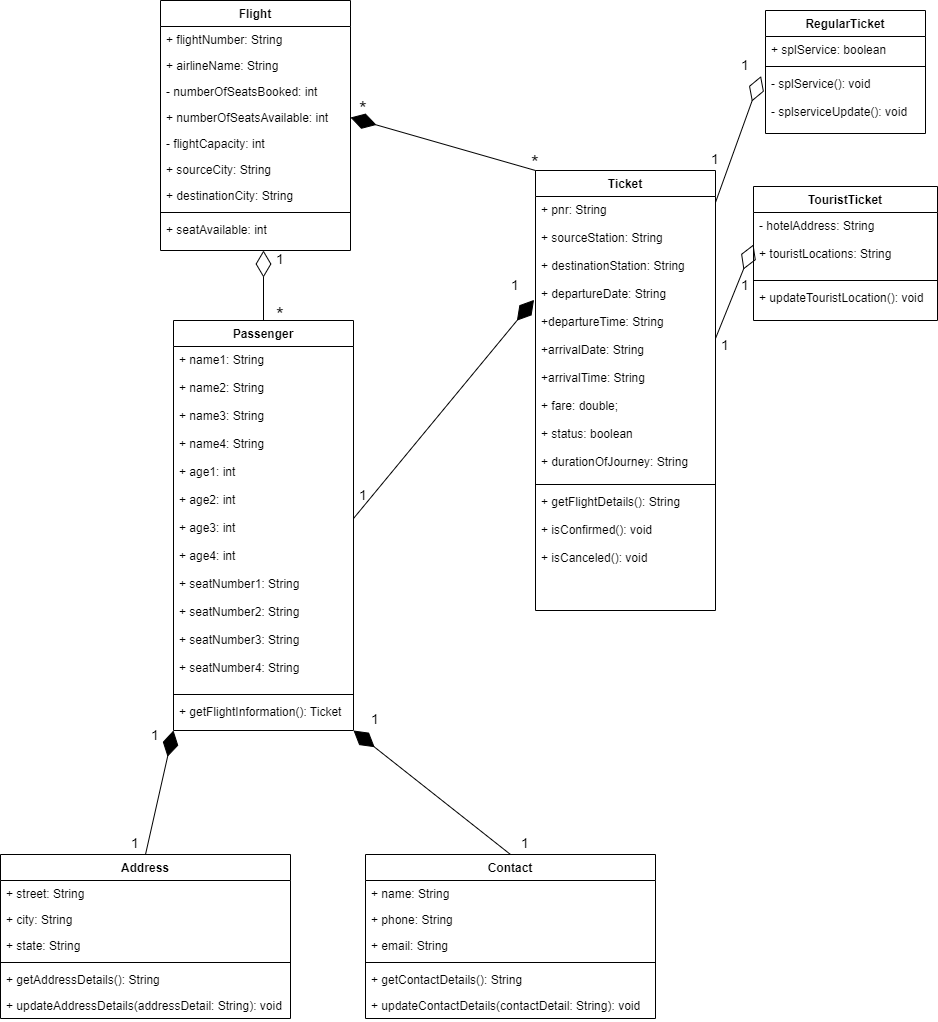

The diagram above was exported from draw.io. Its source (the exported page's mxGraphModel, read from the mxfile embedded in the PNG):
<mxGraphModel dx="1038" dy="1658" grid="1" gridSize="10" guides="1" tooltips="1" connect="1" arrows="1" fold="1" page="1" pageScale="1" pageWidth="827" pageHeight="1169" math="0" shadow="0">
  <root>
    <mxCell id="WIyWlLk6GJQsqaUBKTNV-0" />
    <mxCell id="WIyWlLk6GJQsqaUBKTNV-1" parent="WIyWlLk6GJQsqaUBKTNV-0" />
    <mxCell id="X22_bOcaw-k8yQhLtyAW-0" value="Address" style="swimlane;fontStyle=1;align=center;verticalAlign=top;childLayout=stackLayout;horizontal=1;startSize=26;horizontalStack=0;resizeParent=1;resizeParentMax=0;resizeLast=0;collapsible=1;marginBottom=0;" parent="WIyWlLk6GJQsqaUBKTNV-1" vertex="1">
      <mxGeometry x="155" y="-126" width="290" height="164" as="geometry">
        <mxRectangle x="540" y="-280" width="80" height="26" as="alternateBounds" />
      </mxGeometry>
    </mxCell>
    <mxCell id="X22_bOcaw-k8yQhLtyAW-1" value="+ street: String" style="text;strokeColor=none;fillColor=none;align=left;verticalAlign=top;spacingLeft=4;spacingRight=4;overflow=hidden;rotatable=0;points=[[0,0.5],[1,0.5]];portConstraint=eastwest;" parent="X22_bOcaw-k8yQhLtyAW-0" vertex="1">
      <mxGeometry y="26" width="290" height="26" as="geometry" />
    </mxCell>
    <mxCell id="X22_bOcaw-k8yQhLtyAW-2" value="+ city: String" style="text;strokeColor=none;fillColor=none;align=left;verticalAlign=top;spacingLeft=4;spacingRight=4;overflow=hidden;rotatable=0;points=[[0,0.5],[1,0.5]];portConstraint=eastwest;" parent="X22_bOcaw-k8yQhLtyAW-0" vertex="1">
      <mxGeometry y="52" width="290" height="26" as="geometry" />
    </mxCell>
    <mxCell id="X22_bOcaw-k8yQhLtyAW-3" value="+ state: String" style="text;strokeColor=none;fillColor=none;align=left;verticalAlign=top;spacingLeft=4;spacingRight=4;overflow=hidden;rotatable=0;points=[[0,0.5],[1,0.5]];portConstraint=eastwest;" parent="X22_bOcaw-k8yQhLtyAW-0" vertex="1">
      <mxGeometry y="78" width="290" height="26" as="geometry" />
    </mxCell>
    <mxCell id="X22_bOcaw-k8yQhLtyAW-4" value="" style="line;strokeWidth=1;fillColor=none;align=left;verticalAlign=middle;spacingTop=-1;spacingLeft=3;spacingRight=3;rotatable=0;labelPosition=right;points=[];portConstraint=eastwest;" parent="X22_bOcaw-k8yQhLtyAW-0" vertex="1">
      <mxGeometry y="104" width="290" height="8" as="geometry" />
    </mxCell>
    <mxCell id="X22_bOcaw-k8yQhLtyAW-5" value="+ getAddressDetails(): String" style="text;strokeColor=none;fillColor=none;align=left;verticalAlign=top;spacingLeft=4;spacingRight=4;overflow=hidden;rotatable=0;points=[[0,0.5],[1,0.5]];portConstraint=eastwest;" parent="X22_bOcaw-k8yQhLtyAW-0" vertex="1">
      <mxGeometry y="112" width="290" height="26" as="geometry" />
    </mxCell>
    <mxCell id="X22_bOcaw-k8yQhLtyAW-6" value="+ updateAddressDetails(addressDetail: String): void" style="text;strokeColor=none;fillColor=none;align=left;verticalAlign=top;spacingLeft=4;spacingRight=4;overflow=hidden;rotatable=0;points=[[0,0.5],[1,0.5]];portConstraint=eastwest;" parent="X22_bOcaw-k8yQhLtyAW-0" vertex="1">
      <mxGeometry y="138" width="290" height="26" as="geometry" />
    </mxCell>
    <mxCell id="X22_bOcaw-k8yQhLtyAW-7" value="Contact" style="swimlane;fontStyle=1;align=center;verticalAlign=top;childLayout=stackLayout;horizontal=1;startSize=26;horizontalStack=0;resizeParent=1;resizeParentMax=0;resizeLast=0;collapsible=1;marginBottom=0;" parent="WIyWlLk6GJQsqaUBKTNV-1" vertex="1">
      <mxGeometry x="520" y="-126" width="290" height="164" as="geometry">
        <mxRectangle x="200" y="120" width="80" height="26" as="alternateBounds" />
      </mxGeometry>
    </mxCell>
    <mxCell id="X22_bOcaw-k8yQhLtyAW-8" value="+ name: String" style="text;strokeColor=none;fillColor=none;align=left;verticalAlign=top;spacingLeft=4;spacingRight=4;overflow=hidden;rotatable=0;points=[[0,0.5],[1,0.5]];portConstraint=eastwest;" parent="X22_bOcaw-k8yQhLtyAW-7" vertex="1">
      <mxGeometry y="26" width="290" height="26" as="geometry" />
    </mxCell>
    <mxCell id="X22_bOcaw-k8yQhLtyAW-9" value="+ phone: String" style="text;strokeColor=none;fillColor=none;align=left;verticalAlign=top;spacingLeft=4;spacingRight=4;overflow=hidden;rotatable=0;points=[[0,0.5],[1,0.5]];portConstraint=eastwest;" parent="X22_bOcaw-k8yQhLtyAW-7" vertex="1">
      <mxGeometry y="52" width="290" height="26" as="geometry" />
    </mxCell>
    <mxCell id="X22_bOcaw-k8yQhLtyAW-10" value="+ email: String" style="text;strokeColor=none;fillColor=none;align=left;verticalAlign=top;spacingLeft=4;spacingRight=4;overflow=hidden;rotatable=0;points=[[0,0.5],[1,0.5]];portConstraint=eastwest;" parent="X22_bOcaw-k8yQhLtyAW-7" vertex="1">
      <mxGeometry y="78" width="290" height="26" as="geometry" />
    </mxCell>
    <mxCell id="X22_bOcaw-k8yQhLtyAW-11" value="" style="line;strokeWidth=1;fillColor=none;align=left;verticalAlign=middle;spacingTop=-1;spacingLeft=3;spacingRight=3;rotatable=0;labelPosition=right;points=[];portConstraint=eastwest;" parent="X22_bOcaw-k8yQhLtyAW-7" vertex="1">
      <mxGeometry y="104" width="290" height="8" as="geometry" />
    </mxCell>
    <mxCell id="X22_bOcaw-k8yQhLtyAW-12" value="+ getContactDetails(): String" style="text;strokeColor=none;fillColor=none;align=left;verticalAlign=top;spacingLeft=4;spacingRight=4;overflow=hidden;rotatable=0;points=[[0,0.5],[1,0.5]];portConstraint=eastwest;" parent="X22_bOcaw-k8yQhLtyAW-7" vertex="1">
      <mxGeometry y="112" width="290" height="26" as="geometry" />
    </mxCell>
    <mxCell id="X22_bOcaw-k8yQhLtyAW-13" value="+ updateContactDetails(contactDetail: String): void" style="text;strokeColor=none;fillColor=none;align=left;verticalAlign=top;spacingLeft=4;spacingRight=4;overflow=hidden;rotatable=0;points=[[0,0.5],[1,0.5]];portConstraint=eastwest;" parent="X22_bOcaw-k8yQhLtyAW-7" vertex="1">
      <mxGeometry y="138" width="290" height="26" as="geometry" />
    </mxCell>
    <mxCell id="X22_bOcaw-k8yQhLtyAW-14" value="Flight" style="swimlane;fontStyle=1;align=center;verticalAlign=top;childLayout=stackLayout;horizontal=1;startSize=26;horizontalStack=0;resizeParent=1;resizeLast=0;collapsible=1;marginBottom=0;rounded=0;shadow=0;strokeWidth=1;" parent="WIyWlLk6GJQsqaUBKTNV-1" vertex="1">
      <mxGeometry x="315" y="-980" width="190" height="250" as="geometry">
        <mxRectangle x="130" y="380" width="160" height="26" as="alternateBounds" />
      </mxGeometry>
    </mxCell>
    <mxCell id="X22_bOcaw-k8yQhLtyAW-15" value="+ flightNumber: String&#10;" style="text;align=left;verticalAlign=top;spacingLeft=4;spacingRight=4;overflow=hidden;rotatable=0;points=[[0,0.5],[1,0.5]];portConstraint=eastwest;" parent="X22_bOcaw-k8yQhLtyAW-14" vertex="1">
      <mxGeometry y="26" width="190" height="26" as="geometry" />
    </mxCell>
    <mxCell id="X22_bOcaw-k8yQhLtyAW-16" value="+ airlineName: String&#10;" style="text;align=left;verticalAlign=top;spacingLeft=4;spacingRight=4;overflow=hidden;rotatable=0;points=[[0,0.5],[1,0.5]];portConstraint=eastwest;rounded=0;shadow=0;html=0;" parent="X22_bOcaw-k8yQhLtyAW-14" vertex="1">
      <mxGeometry y="52" width="190" height="26" as="geometry" />
    </mxCell>
    <mxCell id="X22_bOcaw-k8yQhLtyAW-18" value="- numberOfSeatsBooked: int" style="text;align=left;verticalAlign=top;spacingLeft=4;spacingRight=4;overflow=hidden;rotatable=0;points=[[0,0.5],[1,0.5]];portConstraint=eastwest;fontStyle=0" parent="X22_bOcaw-k8yQhLtyAW-14" vertex="1">
      <mxGeometry y="78" width="190" height="26" as="geometry" />
    </mxCell>
    <mxCell id="X22_bOcaw-k8yQhLtyAW-19" value="+ numberOfSeatsAvailable: int" style="text;align=left;verticalAlign=top;spacingLeft=4;spacingRight=4;overflow=hidden;rotatable=0;points=[[0,0.5],[1,0.5]];portConstraint=eastwest;" parent="X22_bOcaw-k8yQhLtyAW-14" vertex="1">
      <mxGeometry y="104" width="190" height="26" as="geometry" />
    </mxCell>
    <mxCell id="zkfFHV4jXpPFQw0GAbJ--18" value="- flightCapacity: int" style="text;align=left;verticalAlign=top;spacingLeft=4;spacingRight=4;overflow=hidden;rotatable=0;points=[[0,0.5],[1,0.5]];portConstraint=eastwest;" parent="X22_bOcaw-k8yQhLtyAW-14" vertex="1">
      <mxGeometry y="130" width="190" height="26" as="geometry" />
    </mxCell>
    <mxCell id="zkfFHV4jXpPFQw0GAbJ--25" value="+ sourceCity: String" style="text;align=left;verticalAlign=top;spacingLeft=4;spacingRight=4;overflow=hidden;rotatable=0;points=[[0,0.5],[1,0.5]];portConstraint=eastwest;" parent="X22_bOcaw-k8yQhLtyAW-14" vertex="1">
      <mxGeometry y="156" width="190" height="26" as="geometry" />
    </mxCell>
    <mxCell id="zkfFHV4jXpPFQw0GAbJ--19" value="+ destinationCity: String" style="text;align=left;verticalAlign=top;spacingLeft=4;spacingRight=4;overflow=hidden;rotatable=0;points=[[0,0.5],[1,0.5]];portConstraint=eastwest;rounded=0;shadow=0;html=0;" parent="X22_bOcaw-k8yQhLtyAW-14" vertex="1">
      <mxGeometry y="182" width="190" height="26" as="geometry" />
    </mxCell>
    <mxCell id="X22_bOcaw-k8yQhLtyAW-17" value="" style="line;html=1;strokeWidth=1;align=left;verticalAlign=middle;spacingTop=-1;spacingLeft=3;spacingRight=3;rotatable=0;labelPosition=right;points=[];portConstraint=eastwest;" parent="X22_bOcaw-k8yQhLtyAW-14" vertex="1">
      <mxGeometry y="208" width="190" height="8" as="geometry" />
    </mxCell>
    <mxCell id="zkfFHV4jXpPFQw0GAbJ--3" value="+ seatAvailable: int" style="text;align=left;verticalAlign=top;spacingLeft=4;spacingRight=4;overflow=hidden;rotatable=0;points=[[0,0.5],[1,0.5]];portConstraint=eastwest;rounded=0;shadow=0;html=0;" parent="X22_bOcaw-k8yQhLtyAW-14" vertex="1">
      <mxGeometry y="216" width="190" height="24" as="geometry" />
    </mxCell>
    <mxCell id="X22_bOcaw-k8yQhLtyAW-23" value="Ticket" style="swimlane;fontStyle=1;align=center;verticalAlign=top;childLayout=stackLayout;horizontal=1;startSize=26;horizontalStack=0;resizeParent=1;resizeLast=0;collapsible=1;marginBottom=0;rounded=0;shadow=0;strokeWidth=1;" parent="WIyWlLk6GJQsqaUBKTNV-1" vertex="1">
      <mxGeometry x="690" y="-810" width="180" height="440" as="geometry">
        <mxRectangle x="230" y="140" width="160" height="26" as="alternateBounds" />
      </mxGeometry>
    </mxCell>
    <mxCell id="X22_bOcaw-k8yQhLtyAW-24" value="+ pnr: String&#10;&#10;+ sourceStation: String&#10;&#10;+ destinationStation: String&#10;&#10;+ departureDate: String&#10;&#10;+departureTime: String&#10;&#10;+arrivalDate: String&#10;&#10;+arrivalTime: String&#10;&#10;+ fare: double;&#10;&#10;+ status: boolean&#10;&#10;+ durationOfJourney: String&#10;" style="text;align=left;verticalAlign=top;spacingLeft=4;spacingRight=4;overflow=hidden;rotatable=0;points=[[0,0.5],[1,0.5]];portConstraint=eastwest;" parent="X22_bOcaw-k8yQhLtyAW-23" vertex="1">
      <mxGeometry y="26" width="180" height="284" as="geometry" />
    </mxCell>
    <mxCell id="X22_bOcaw-k8yQhLtyAW-27" value="" style="line;html=1;strokeWidth=1;align=left;verticalAlign=middle;spacingTop=-1;spacingLeft=3;spacingRight=3;rotatable=0;labelPosition=right;points=[];portConstraint=eastwest;" parent="X22_bOcaw-k8yQhLtyAW-23" vertex="1">
      <mxGeometry y="310" width="180" height="8" as="geometry" />
    </mxCell>
    <mxCell id="zkfFHV4jXpPFQw0GAbJ--1" value="+ getFlightDetails(): String&#10;&#10;+ isConfirmed(): void&#10;&#10;+ isCanceled(): void&#10;&#10;" style="text;align=left;verticalAlign=top;spacingLeft=4;spacingRight=4;overflow=hidden;rotatable=0;points=[[0,0.5],[1,0.5]];portConstraint=eastwest;" parent="X22_bOcaw-k8yQhLtyAW-23" vertex="1">
      <mxGeometry y="318" width="180" height="102" as="geometry" />
    </mxCell>
    <mxCell id="X22_bOcaw-k8yQhLtyAW-31" value="Passenger" style="swimlane;fontStyle=1;align=center;verticalAlign=top;childLayout=stackLayout;horizontal=1;startSize=26;horizontalStack=0;resizeParent=1;resizeLast=0;collapsible=1;marginBottom=0;rounded=0;shadow=0;strokeWidth=1;" parent="WIyWlLk6GJQsqaUBKTNV-1" vertex="1">
      <mxGeometry x="328" y="-660" width="180" height="410" as="geometry">
        <mxRectangle x="130" y="380" width="160" height="26" as="alternateBounds" />
      </mxGeometry>
    </mxCell>
    <mxCell id="X22_bOcaw-k8yQhLtyAW-32" value="+ name1: String&#10;&#10;+ name2: String&#10;&#10;+ name3: String&#10;&#10;+ name4: String&#10;&#10;+ age1: int&#10;&#10;+ age2: int&#10;&#10;+ age3: int&#10;&#10;+ age4: int&#10;&#10;+ seatNumber1: String&#10;&#10;+ seatNumber2: String&#10;&#10;+ seatNumber3: String&#10;&#10;+ seatNumber4: String&#10;" style="text;align=left;verticalAlign=top;spacingLeft=4;spacingRight=4;overflow=hidden;rotatable=0;points=[[0,0.5],[1,0.5]];portConstraint=eastwest;" parent="X22_bOcaw-k8yQhLtyAW-31" vertex="1">
      <mxGeometry y="26" width="180" height="344" as="geometry" />
    </mxCell>
    <mxCell id="X22_bOcaw-k8yQhLtyAW-34" value="" style="line;html=1;strokeWidth=1;align=left;verticalAlign=middle;spacingTop=-1;spacingLeft=3;spacingRight=3;rotatable=0;labelPosition=right;points=[];portConstraint=eastwest;" parent="X22_bOcaw-k8yQhLtyAW-31" vertex="1">
      <mxGeometry y="370" width="180" height="8" as="geometry" />
    </mxCell>
    <mxCell id="zkfFHV4jXpPFQw0GAbJ--5" value="+ getFlightInformation(): Ticket&#10;&#10;" style="text;align=left;verticalAlign=top;spacingLeft=4;spacingRight=4;overflow=hidden;rotatable=0;points=[[0,0.5],[1,0.5]];portConstraint=eastwest;" parent="X22_bOcaw-k8yQhLtyAW-31" vertex="1">
      <mxGeometry y="378" width="180" height="26" as="geometry" />
    </mxCell>
    <mxCell id="X22_bOcaw-k8yQhLtyAW-38" value="RegularTicket&#10;" style="swimlane;fontStyle=1;align=center;verticalAlign=top;childLayout=stackLayout;horizontal=1;startSize=26;horizontalStack=0;resizeParent=1;resizeLast=0;collapsible=1;marginBottom=0;rounded=0;shadow=0;strokeWidth=1;" parent="WIyWlLk6GJQsqaUBKTNV-1" vertex="1">
      <mxGeometry x="920" y="-970" width="160" height="123" as="geometry">
        <mxRectangle x="550" y="140" width="160" height="26" as="alternateBounds" />
      </mxGeometry>
    </mxCell>
    <mxCell id="X22_bOcaw-k8yQhLtyAW-39" value="+ splService: boolean" style="text;align=left;verticalAlign=top;spacingLeft=4;spacingRight=4;overflow=hidden;rotatable=0;points=[[0,0.5],[1,0.5]];portConstraint=eastwest;rounded=0;shadow=0;html=0;" parent="X22_bOcaw-k8yQhLtyAW-38" vertex="1">
      <mxGeometry y="26" width="160" height="26" as="geometry" />
    </mxCell>
    <mxCell id="X22_bOcaw-k8yQhLtyAW-40" value="" style="line;html=1;strokeWidth=1;align=left;verticalAlign=middle;spacingTop=-1;spacingLeft=3;spacingRight=3;rotatable=0;labelPosition=right;points=[];portConstraint=eastwest;" parent="X22_bOcaw-k8yQhLtyAW-38" vertex="1">
      <mxGeometry y="52" width="160" height="8" as="geometry" />
    </mxCell>
    <mxCell id="X22_bOcaw-k8yQhLtyAW-41" value="- splService(): void&#10;&#10;- splserviceUpdate(): void" style="text;align=left;verticalAlign=top;spacingLeft=4;spacingRight=4;overflow=hidden;rotatable=0;points=[[0,0.5],[1,0.5]];portConstraint=eastwest;" parent="X22_bOcaw-k8yQhLtyAW-38" vertex="1">
      <mxGeometry y="60" width="160" height="60" as="geometry" />
    </mxCell>
    <mxCell id="X22_bOcaw-k8yQhLtyAW-42" value="TouristTicket" style="swimlane;fontStyle=1;align=center;verticalAlign=top;childLayout=stackLayout;horizontal=1;startSize=26;horizontalStack=0;resizeParent=1;resizeLast=0;collapsible=1;marginBottom=0;rounded=0;shadow=0;strokeWidth=1;" parent="WIyWlLk6GJQsqaUBKTNV-1" vertex="1">
      <mxGeometry x="908" y="-794" width="184" height="134" as="geometry">
        <mxRectangle x="550" y="140" width="160" height="26" as="alternateBounds" />
      </mxGeometry>
    </mxCell>
    <mxCell id="X22_bOcaw-k8yQhLtyAW-43" value="- hotelAddress: String&#10;&#10;+ touristLocations: String" style="text;align=left;verticalAlign=top;spacingLeft=4;spacingRight=4;overflow=hidden;rotatable=0;points=[[0,0.5],[1,0.5]];portConstraint=eastwest;rounded=0;shadow=0;html=0;" parent="X22_bOcaw-k8yQhLtyAW-42" vertex="1">
      <mxGeometry y="26" width="184" height="64" as="geometry" />
    </mxCell>
    <mxCell id="X22_bOcaw-k8yQhLtyAW-44" value="" style="line;html=1;strokeWidth=1;align=left;verticalAlign=middle;spacingTop=-1;spacingLeft=3;spacingRight=3;rotatable=0;labelPosition=right;points=[];portConstraint=eastwest;" parent="X22_bOcaw-k8yQhLtyAW-42" vertex="1">
      <mxGeometry y="90" width="184" height="8" as="geometry" />
    </mxCell>
    <mxCell id="X22_bOcaw-k8yQhLtyAW-45" value="+ updateTouristLocation(): void" style="text;align=left;verticalAlign=top;spacingLeft=4;spacingRight=4;overflow=hidden;rotatable=0;points=[[0,0.5],[1,0.5]];portConstraint=eastwest;" parent="X22_bOcaw-k8yQhLtyAW-42" vertex="1">
      <mxGeometry y="98" width="184" height="26" as="geometry" />
    </mxCell>
    <mxCell id="X22_bOcaw-k8yQhLtyAW-47" value="" style="endArrow=diamondThin;endFill=1;endSize=24;html=1;rounded=0;fontSize=14;exitX=0.5;exitY=0;exitDx=0;exitDy=0;entryX=1;entryY=1;entryDx=0;entryDy=0;" parent="WIyWlLk6GJQsqaUBKTNV-1" source="X22_bOcaw-k8yQhLtyAW-7" target="X22_bOcaw-k8yQhLtyAW-31" edge="1">
      <mxGeometry width="160" relative="1" as="geometry">
        <mxPoint x="660" y="-340" as="sourcePoint" />
        <mxPoint x="660" y="-220" as="targetPoint" />
      </mxGeometry>
    </mxCell>
    <mxCell id="X22_bOcaw-k8yQhLtyAW-48" value="" style="endArrow=diamondThin;endFill=1;endSize=24;html=1;rounded=0;fontSize=14;exitX=0.5;exitY=0;exitDx=0;exitDy=0;entryX=0;entryY=1;entryDx=0;entryDy=0;" parent="WIyWlLk6GJQsqaUBKTNV-1" source="X22_bOcaw-k8yQhLtyAW-0" target="X22_bOcaw-k8yQhLtyAW-31" edge="1">
      <mxGeometry width="160" relative="1" as="geometry">
        <mxPoint x="570" y="-250" as="sourcePoint" />
        <mxPoint x="730" y="-250" as="targetPoint" />
      </mxGeometry>
    </mxCell>
    <mxCell id="X22_bOcaw-k8yQhLtyAW-49" value="" style="endArrow=diamondThin;endFill=1;endSize=24;html=1;rounded=0;fontSize=14;exitX=1;exitY=0.5;exitDx=0;exitDy=0;entryX=-0.008;entryY=0.364;entryDx=0;entryDy=0;entryPerimeter=0;" parent="WIyWlLk6GJQsqaUBKTNV-1" source="X22_bOcaw-k8yQhLtyAW-32" target="X22_bOcaw-k8yQhLtyAW-24" edge="1">
      <mxGeometry width="160" relative="1" as="geometry">
        <mxPoint x="570" y="-600" as="sourcePoint" />
        <mxPoint x="730" y="-600" as="targetPoint" />
      </mxGeometry>
    </mxCell>
    <mxCell id="X22_bOcaw-k8yQhLtyAW-51" value="1" style="text;align=left;verticalAlign=top;spacingLeft=4;spacingRight=4;overflow=hidden;rotatable=0;points=[[0,0.5],[1,0.5]];portConstraint=eastwest;fontSize=14;" parent="WIyWlLk6GJQsqaUBKTNV-1" vertex="1">
      <mxGeometry x="520" y="-276" width="20" height="26" as="geometry" />
    </mxCell>
    <mxCell id="X22_bOcaw-k8yQhLtyAW-52" value="1" style="text;align=left;verticalAlign=top;spacingLeft=4;spacingRight=4;overflow=hidden;rotatable=0;points=[[0,0.5],[1,0.5]];portConstraint=eastwest;fontSize=14;" parent="WIyWlLk6GJQsqaUBKTNV-1" vertex="1">
      <mxGeometry x="670" y="-152" width="20" height="26" as="geometry" />
    </mxCell>
    <mxCell id="X22_bOcaw-k8yQhLtyAW-53" value="1" style="text;align=left;verticalAlign=top;spacingLeft=4;spacingRight=4;overflow=hidden;rotatable=0;points=[[0,0.5],[1,0.5]];portConstraint=eastwest;fontSize=14;" parent="WIyWlLk6GJQsqaUBKTNV-1" vertex="1">
      <mxGeometry x="300" y="-260" width="20" height="26" as="geometry" />
    </mxCell>
    <mxCell id="X22_bOcaw-k8yQhLtyAW-54" value="1" style="text;align=left;verticalAlign=top;spacingLeft=4;spacingRight=4;overflow=hidden;rotatable=0;points=[[0,0.5],[1,0.5]];portConstraint=eastwest;fontSize=14;" parent="WIyWlLk6GJQsqaUBKTNV-1" vertex="1">
      <mxGeometry x="280" y="-152" width="20" height="26" as="geometry" />
    </mxCell>
    <mxCell id="X22_bOcaw-k8yQhLtyAW-59" value="1" style="text;align=left;verticalAlign=top;spacingLeft=4;spacingRight=4;overflow=hidden;rotatable=0;points=[[0,0.5],[1,0.5]];portConstraint=eastwest;fontSize=14;" parent="WIyWlLk6GJQsqaUBKTNV-1" vertex="1">
      <mxGeometry x="508" y="-500" width="20" height="26" as="geometry" />
    </mxCell>
    <mxCell id="X22_bOcaw-k8yQhLtyAW-60" value="1" style="text;align=left;verticalAlign=top;spacingLeft=4;spacingRight=4;overflow=hidden;rotatable=0;points=[[0,0.5],[1,0.5]];portConstraint=eastwest;fontSize=14;" parent="WIyWlLk6GJQsqaUBKTNV-1" vertex="1">
      <mxGeometry x="660" y="-710" width="20" height="26" as="geometry" />
    </mxCell>
    <mxCell id="X22_bOcaw-k8yQhLtyAW-61" value="" style="endArrow=diamondThin;endFill=1;endSize=24;html=1;rounded=0;fontSize=14;exitX=0;exitY=0;exitDx=0;exitDy=0;entryX=1;entryY=0.5;entryDx=0;entryDy=0;" parent="WIyWlLk6GJQsqaUBKTNV-1" source="X22_bOcaw-k8yQhLtyAW-23" target="X22_bOcaw-k8yQhLtyAW-19" edge="1">
      <mxGeometry width="160" relative="1" as="geometry">
        <mxPoint x="530" y="-690" as="sourcePoint" />
        <mxPoint x="590" y="-900" as="targetPoint" />
      </mxGeometry>
    </mxCell>
    <mxCell id="X22_bOcaw-k8yQhLtyAW-63" value="*&#10;" style="text;align=left;verticalAlign=top;spacingLeft=4;spacingRight=4;overflow=hidden;rotatable=0;points=[[0,0.5],[1,0.5]];portConstraint=eastwest;rounded=0;shadow=0;html=0;fontSize=20;" parent="WIyWlLk6GJQsqaUBKTNV-1" vertex="1">
      <mxGeometry x="508" y="-890" width="20" height="26" as="geometry" />
    </mxCell>
    <mxCell id="X22_bOcaw-k8yQhLtyAW-64" value="" style="endArrow=diamondThin;endFill=0;endSize=24;html=1;rounded=0;fontSize=14;exitX=1;exitY=0.021;exitDx=0;exitDy=0;entryX=-0.028;entryY=0.093;entryDx=0;entryDy=0;entryPerimeter=0;exitPerimeter=0;" parent="WIyWlLk6GJQsqaUBKTNV-1" source="X22_bOcaw-k8yQhLtyAW-24" target="X22_bOcaw-k8yQhLtyAW-41" edge="1">
      <mxGeometry width="160" relative="1" as="geometry">
        <mxPoint x="530" y="-820" as="sourcePoint" />
        <mxPoint x="690" y="-820" as="targetPoint" />
      </mxGeometry>
    </mxCell>
    <mxCell id="X22_bOcaw-k8yQhLtyAW-65" value="" style="endArrow=diamondThin;endFill=0;endSize=24;html=1;rounded=0;fontSize=14;exitX=1;exitY=0.5;exitDx=0;exitDy=0;entryX=0;entryY=0.5;entryDx=0;entryDy=0;" parent="WIyWlLk6GJQsqaUBKTNV-1" source="X22_bOcaw-k8yQhLtyAW-24" target="X22_bOcaw-k8yQhLtyAW-43" edge="1">
      <mxGeometry width="160" relative="1" as="geometry">
        <mxPoint x="790" y="-800" as="sourcePoint" />
        <mxPoint x="925.52" y="-894.42" as="targetPoint" />
      </mxGeometry>
    </mxCell>
    <mxCell id="X22_bOcaw-k8yQhLtyAW-66" value="" style="endArrow=diamondThin;endFill=0;endSize=24;html=1;rounded=0;fontSize=14;exitX=0.5;exitY=0;exitDx=0;exitDy=0;" parent="WIyWlLk6GJQsqaUBKTNV-1" source="X22_bOcaw-k8yQhLtyAW-31" edge="1">
      <mxGeometry width="160" relative="1" as="geometry">
        <mxPoint x="530" y="-620" as="sourcePoint" />
        <mxPoint x="418" y="-730" as="targetPoint" />
      </mxGeometry>
    </mxCell>
    <mxCell id="X22_bOcaw-k8yQhLtyAW-67" value="*&#10;" style="text;align=left;verticalAlign=top;spacingLeft=4;spacingRight=4;overflow=hidden;rotatable=0;points=[[0,0.5],[1,0.5]];portConstraint=eastwest;rounded=0;shadow=0;html=0;fontSize=20;" parent="WIyWlLk6GJQsqaUBKTNV-1" vertex="1">
      <mxGeometry x="425" y="-684" width="20" height="26" as="geometry" />
    </mxCell>
    <mxCell id="X22_bOcaw-k8yQhLtyAW-68" value="1" style="text;align=left;verticalAlign=top;spacingLeft=4;spacingRight=4;overflow=hidden;rotatable=0;points=[[0,0.5],[1,0.5]];portConstraint=eastwest;fontSize=14;" parent="WIyWlLk6GJQsqaUBKTNV-1" vertex="1">
      <mxGeometry x="425" y="-736" width="20" height="26" as="geometry" />
    </mxCell>
    <mxCell id="X22_bOcaw-k8yQhLtyAW-69" value="*&#10;" style="text;align=left;verticalAlign=top;spacingLeft=4;spacingRight=4;overflow=hidden;rotatable=0;points=[[0,0.5],[1,0.5]];portConstraint=eastwest;rounded=0;shadow=0;html=0;fontSize=20;" parent="WIyWlLk6GJQsqaUBKTNV-1" vertex="1">
      <mxGeometry x="680" y="-836" width="20" height="26" as="geometry" />
    </mxCell>
    <mxCell id="X22_bOcaw-k8yQhLtyAW-70" value="1" style="text;align=left;verticalAlign=top;spacingLeft=4;spacingRight=4;overflow=hidden;rotatable=0;points=[[0,0.5],[1,0.5]];portConstraint=eastwest;fontSize=14;" parent="WIyWlLk6GJQsqaUBKTNV-1" vertex="1">
      <mxGeometry x="870" y="-650" width="20" height="26" as="geometry" />
    </mxCell>
    <mxCell id="X22_bOcaw-k8yQhLtyAW-71" value="1" style="text;align=left;verticalAlign=top;spacingLeft=4;spacingRight=4;overflow=hidden;rotatable=0;points=[[0,0.5],[1,0.5]];portConstraint=eastwest;fontSize=14;" parent="WIyWlLk6GJQsqaUBKTNV-1" vertex="1">
      <mxGeometry x="890" y="-710" width="20" height="26" as="geometry" />
    </mxCell>
    <mxCell id="X22_bOcaw-k8yQhLtyAW-72" value="1" style="text;align=left;verticalAlign=top;spacingLeft=4;spacingRight=4;overflow=hidden;rotatable=0;points=[[0,0.5],[1,0.5]];portConstraint=eastwest;fontSize=14;" parent="WIyWlLk6GJQsqaUBKTNV-1" vertex="1">
      <mxGeometry x="860" y="-836" width="20" height="26" as="geometry" />
    </mxCell>
    <mxCell id="X22_bOcaw-k8yQhLtyAW-73" value="1" style="text;align=left;verticalAlign=top;spacingLeft=4;spacingRight=4;overflow=hidden;rotatable=0;points=[[0,0.5],[1,0.5]];portConstraint=eastwest;fontSize=14;" parent="WIyWlLk6GJQsqaUBKTNV-1" vertex="1">
      <mxGeometry x="890" y="-930" width="20" height="26" as="geometry" />
    </mxCell>
  </root>
</mxGraphModel>